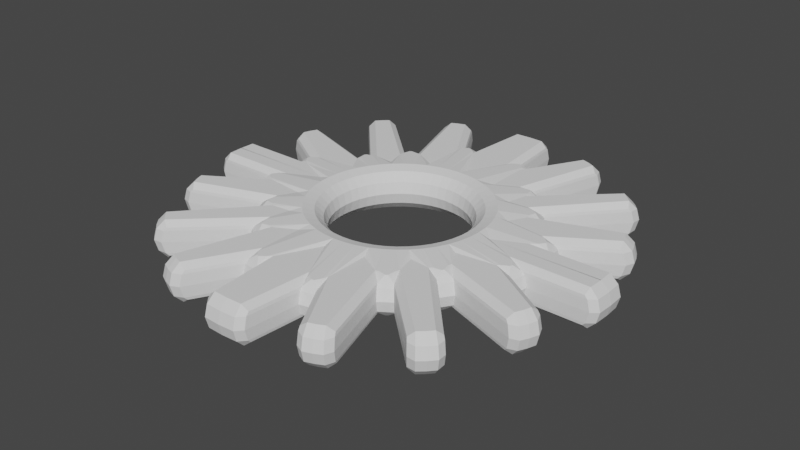 # Source: enemy_beacon.blend  (saved by Blender 2.90.8; exported with 4.5.12 LTS)
import bpy
from mathutils import Matrix  # noqa: F401  (used for matrix-valued properties, if any)

bpy.ops.wm.read_factory_settings(use_empty=True)
scene = bpy.context.scene
scene.name = 'Scene'

# ---- world
world_world = bpy.data.worlds.new('World'); scene.world = world_world
world_world.use_nodes = True; world_world.node_tree.nodes.clear()
_N = world_world.node_tree.nodes; _L = world_world.node_tree.links
n0 = _N.new('ShaderNodeOutputWorld'); n0.name = 'World Output'; n0.location = (300, 300)
n1 = _N.new('ShaderNodeBackground'); n1.name = 'Background'; n1.location = (10, 300)
n1.inputs[0].default_value = (0.05088, 0.05088, 0.05088, 1.0)
_L.new(n1.outputs[0], n0.inputs[0])
n0.is_active_output = True
world_world.color = (0.05088, 0.05088, 0.05088)
world_world.use_sun_shadow = False
world_world.sun_shadow_jitter_overblur = 0.0

# ---- meshes
me_torus = bpy.data.meshes.new('Torus')
me_torus.from_pydata([(9.437e-08, 1.25, 0.0), (9.184e-08, 1.217, 0.125), (8.494e-08, 1.125, 0.2165), (7.55e-08, 1.0, 0.25), (6.606e-08, 0.875, 0.2165), (5.915e-08, 0.7835, 0.125), (5.662e-08, 0.75, 3.062e-17), (5.915e-08, 0.7835, -0.125), (6.606e-08, 0.875, -0.2165), (7.55e-08, 1.0, -0.25), (8.494e-08, 1.125, -0.2165), (9.184e-08, 1.217, -0.125), (-0.3029, 1.801, 0.0), (-0.2986, 1.768, 0.125), (-0.1305, 0.9914, 0.25), (-0.1142, 0.8675, 0.2165), (-0.1023, 0.7768, 0.125), (-0.09789, 0.7436, 3.062e-17), (-0.1023, 0.7768, -0.125), (-0.1142, 0.8675, -0.2165), (-0.1305, 0.9914, -0.25), (-0.2986, 1.768, -0.125), (-0.4633, 1.769, 0.0), (-0.4546, 1.737, 0.125), (-0.2588, 0.9659, 0.25), (-0.2265, 0.8452, 0.2165), (-0.2028, 0.7568, 0.125), (-0.1941, 0.7244, 3.062e-17), (-0.2028, 0.7568, -0.125), (-0.2265, 0.8452, -0.2165), (-0.2588, 0.9659, -0.25), (-0.4546, 1.737, -0.125), (-0.4305, 1.039, 0.2165), (-0.3827, 0.9239, 0.25), (-0.3348, 0.8084, 0.2165), (-0.2998, 0.7239, 0.125), (-0.287, 0.6929, 3.062e-17), (-0.2998, 0.7239, -0.125), (-0.3348, 0.8084, -0.2165), (-0.3827, 0.9239, -0.25), (-0.4305, 1.039, -0.2165), (-0.8149, 1.317, 0.0), (-0.7982, 1.288, 0.125), (-0.5, 0.866, 0.25), (-0.4375, 0.7578, 0.2165), (-0.3917, 0.6785, 0.125), (-0.375, 0.6495, 3.062e-17), (-0.3917, 0.6785, -0.125), (-0.4375, 0.7578, -0.2165), (-0.5, 0.866, -0.25), (-0.7982, 1.288, -0.125), (-0.9509, 1.226, 0.0), (-0.9305, 1.2, 0.125), (-0.6088, 0.7934, 0.25), (-0.5327, 0.6942, 0.2165), (-0.477, 0.6216, 0.125), (-0.4566, 0.595, 3.062e-17), (-0.477, 0.6216, -0.125), (-0.5327, 0.6942, -0.2165), (-0.6088, 0.7934, -0.25), (-0.9305, 1.2, -0.125), (-0.7955, 0.7955, 0.2165), (-0.7071, 0.7071, 0.25), (-0.6187, 0.6187, 0.2165), (-0.554, 0.554, 0.125), (-0.5303, 0.5303, 3.062e-17), (-0.554, 0.554, -0.125), (-0.6187, 0.6187, -0.2165), (-0.7071, 0.7071, -0.25), (-0.7955, 0.7955, -0.2165), (-1.208, 0.9034, 0.0), (-1.181, 0.883, 0.125), (-0.7934, 0.6088, 0.25), (-0.6942, 0.5327, 0.2165), (-0.6216, 0.477, 0.125), (-0.595, 0.4566, 3.062e-17), (-0.6216, 0.477, -0.125), (-0.6942, 0.5327, -0.2165), (-0.7934, 0.6088, -0.25), (-1.181, 0.883, -0.125), (-1.299, 0.7674, 0.0), (-1.27, 0.7507, 0.125), (-0.866, 0.5, 0.25), (-0.7578, 0.4375, 0.2165), (-0.6785, 0.3917, 0.125), (-0.6495, 0.375, 3.062e-17), (-0.6785, 0.3917, -0.125), (-0.7578, 0.4375, -0.2165), (-0.866, 0.5, -0.25), (-1.27, 0.7507, -0.125), (-1.039, 0.4305, 0.2165), (-0.9239, 0.3827, 0.25), (-0.8084, 0.3348, 0.2165), (-0.7239, 0.2998, 0.125), (-0.6929, 0.287, 3.062e-17), (-0.7239, 0.2998, -0.125), (-0.8084, 0.3348, -0.2165), (-0.9239, 0.3827, -0.25), (-1.039, 0.4305, -0.2165), (-1.695, 0.4008, 0.0), (-1.662, 0.3921, 0.125), (-0.9659, 0.2588, 0.25), (-0.8452, 0.2265, 0.2165), (-0.7568, 0.2028, 0.125), (-0.7244, 0.1941, 3.062e-17), (-0.7568, 0.2028, -0.125), (-0.8452, 0.2265, -0.2165), (-0.9659, 0.2588, -0.25), (-1.662, 0.3921, -0.125), (-1.726, 0.2404, 0.0), (-1.693, 0.236, 0.125), (-0.9914, 0.1305, 0.25), (-0.8675, 0.1142, 0.2165), (-0.7768, 0.1023, 0.125), (-0.7436, 0.09789, 3.062e-17), (-0.7768, 0.1023, -0.125), (-0.8675, 0.1142, -0.2165), (-0.9914, 0.1305, -0.25), (-1.693, 0.236, -0.125), (-1.25, 1.093e-07, 0.0), (-1.217, 1.064e-07, 0.125), (-1.125, 9.835e-08, 0.2165), (-1.0, 8.742e-08, 0.25), (-0.875, 7.649e-08, 0.2165), (-0.7835, 6.85e-08, 0.125), (-0.75, 6.557e-08, 3.062e-17), (-0.7835, 6.85e-08, -0.125), (-0.875, 7.649e-08, -0.2165), (-1.0, 8.742e-08, -0.25), (-1.125, 9.835e-08, -0.2165), (-1.217, 1.064e-07, -0.125), (-4.251e-05, 2.498, 0.0), (-4.252e-05, 2.465, 0.125), (-4.253e-05, 2.373, 0.2165), (-4.253e-05, 2.373, -0.2165), (-4.252e-05, 2.465, -0.125), (-0.9532, 2.301, -1.107e-08), (-0.9404, 2.27, 0.125), (-0.9054, 2.186, 0.2165), (-0.9054, 2.186, -0.2165), (-0.9404, 2.27, -0.125), (-1.769, 1.769, 1.116e-08), (-1.745, 1.745, 0.125), (-1.68, 1.68, 0.2165), (-1.68, 1.68, -0.2165), (-1.745, 1.745, -0.125), (-2.232, 0.9246, 0.0), (-2.201, 0.9118, 0.125), (-2.117, 0.8767, 0.2165), (-2.117, 0.8767, -0.2165), (-2.201, 0.9118, -0.125), (-2.49, -0.003145, 1.106e-08), (-2.456, -0.003145, 0.125), (-2.365, -0.003145, 0.2165), (-2.365, -0.003145, -0.2165), (-2.456, -0.003145, -0.125), (-0.2353, 1.578, 0.2165), (-0.2942, 1.735, 0.1583), (-0.345, 1.666, 0.2165), (-0.2734, 1.619, 0.2193), (-0.2942, 1.735, -0.1583), (-0.2353, 1.578, -0.2165), (-0.2734, 1.619, -0.2193), (-0.345, 1.666, -0.2165), (-0.4459, 1.704, 0.1588), (-0.4309, 1.529, 0.2165), (-0.4164, 1.591, 0.2193), (-0.3726, 1.66, 0.2165), (-0.4309, 1.529, -0.2165), (-0.4459, 1.704, -0.1588), (-0.3726, 1.66, -0.2165), (-0.4164, 1.591, -0.2193), (-1.615, 1.738, 0.2165), (-0.6777, 1.17, 0.2165), (-0.7815, 1.259, 0.1584), (-0.8019, 1.176, 0.2165), (-0.7172, 1.161, 0.2212), (-0.7815, 1.259, -0.1584), (-0.6777, 1.17, -0.2165), (-0.7172, 1.161, -0.2212), (-0.8019, 1.176, -0.2165), (-0.9105, 1.174, 0.1578), (-0.8497, 1.022, 0.2165), (-0.8378, 1.081, 0.2212), (-0.8253, 1.16, 0.2165), (-0.8497, 1.022, -0.2165), (-0.9105, 1.174, -0.1578), (-0.8253, 1.16, -0.2165), (-0.8378, 1.081, -0.2212), (-2.078, 0.955, 0.2165), (-1.021, 0.8183, 0.2165), (-1.155, 0.8629, 0.1579), (-1.142, 0.7778, 0.2165), (-1.06, 0.7935, 0.2217), (-1.155, 0.8629, -0.1579), (-1.021, 0.8183, -0.2165), (-1.06, 0.7935, -0.2217), (-1.142, 0.7778, -0.2165), (-1.241, 0.7342, 0.158), (-1.147, 0.6266, 0.2165), (-1.14, 0.6733, 0.2217), (-1.157, 0.7544, 0.2165), (-1.147, 0.6266, -0.2165), (-1.241, 0.7342, -0.158), (-1.157, 0.7544, -0.2165), (-1.14, 0.6733, -0.2217), (-2.358, 0.1686, 0.2165), (-1.479, 0.3794, 0.2165), (-1.629, 0.3832, 0.1594), (-1.585, 0.31, 0.2165), (-1.515, 0.3579, 0.2197), (-1.629, 0.3832, -0.1594), (-1.479, 0.3794, -0.2165), (-1.515, 0.3579, -0.2197), (-1.585, 0.31, -0.2165), (-1.661, 0.2318, 0.1574), (-1.474, 0.1639, 0.2165), (-1.544, 0.2151, 0.2197), (-1.591, 0.2824, 0.2165), (-1.474, 0.1639, -0.2165), (-1.661, 0.2318, -0.1574), (-1.591, 0.2824, -0.2165), (-1.544, 0.2151, -0.2197), (-0.1687, 2.366, 0.2165), (-0.1687, 2.366, -0.2165), (-0.8235, 2.214, 0.2165), (-0.8235, 2.214, -0.2165), (-0.9833, 2.147, 0.2165), (-0.9833, 2.147, -0.2165), (-1.615, 1.738, -0.2165), (-1.738, 1.615, 0.2165), (-1.738, 1.615, -0.2165), (-2.078, 0.955, -0.2165), (-2.144, 0.7953, 0.2165), (-2.144, 0.7953, -0.2165), (-2.358, 0.1686, -0.2165), (-1.672, 1.809, 0.125), (-1.573, 1.801, 0.125), (-1.594, 1.828, 1.032e-08), (-1.692, 1.836, 1.116e-08), (-2.158, 0.9989, 0.125), (-2.063, 1.031, 0.125), (-2.092, 1.047, 0.0), (-2.187, 1.016, 0.0), (-2.448, 0.1782, 0.125), (-2.374, 0.2397, 0.125), (-2.407, 0.244, 1.001e-08), (-2.482, 0.1825, 1.106e-08), (-0.1831, 2.49, 0.0), (-0.251, 2.416, 0.0), (-0.2466, 2.383, 0.125), (-0.1787, 2.457, 0.125), (-0.1787, 2.457, -0.125), (-0.2466, 2.383, -0.125), (-0.763, 2.292, -9.9e-09), (-0.857, 2.334, -1.107e-08), (-0.8483, 2.302, 0.125), (-0.7542, 2.259, 0.125), (-0.7542, 2.259, -0.125), (-0.8483, 2.302, -0.125), (-1.044, 2.256, -1.107e-08), (-1.079, 2.161, -1.024e-08), (-1.062, 2.132, 0.125), (-1.028, 2.227, 0.125), (-1.028, 2.227, -0.125), (-1.062, 2.132, -0.125), (-1.573, 1.801, -0.125), (-1.672, 1.809, -0.125), (-1.836, 1.692, 1.116e-08), (-1.829, 1.593, 1.036e-08), (-1.802, 1.572, 0.125), (-1.809, 1.672, 0.125), (-1.809, 1.672, -0.125), (-1.802, 1.572, -0.125), (-2.063, 1.031, -0.125), (-2.158, 0.9989, -0.125), (-2.265, 0.8284, 0.0), (-2.225, 0.7321, 0.0), (-2.192, 0.7233, 0.125), (-2.232, 0.8197, 0.125), (-2.232, 0.8197, -0.125), (-2.192, 0.7233, -0.125), (-2.374, 0.2397, -0.125), (-2.448, 0.1782, -0.125), (-1.553, 1.775, 0.1578), (-1.615, 1.738, 0.2165), (-2.034, 1.014, 0.158), (-2.078, 0.955, 0.2165), (-2.341, 0.2354, 0.1574), (-2.358, 0.1686, 0.2165), (-0.1687, 2.366, 0.2165), (-0.2423, 2.349, 0.1583), (-0.2423, 2.349, -0.1583), (-0.1687, 2.366, -0.2165), (-0.7452, 2.226, 0.1588), (-0.8235, 2.214, 0.2165), (-0.8235, 2.214, -0.2165), (-0.7452, 2.226, -0.1588), (-0.9833, 2.147, 0.2165), (-1.045, 2.102, 0.1584), (-1.045, 2.102, -0.1584), (-0.9833, 2.147, -0.2165), (-1.615, 1.738, -0.2165), (-1.553, 1.775, -0.1578), (-1.738, 1.615, 0.2165), (-1.775, 1.552, 0.1579), (-1.775, 1.552, -0.1579), (-1.738, 1.615, -0.2165), (-2.078, 0.955, -0.2165), (-2.034, 1.014, -0.158), (-2.144, 0.7953, 0.2165), (-2.158, 0.7142, 0.1594), (-2.158, 0.7142, -0.1594), (-2.144, 0.7953, -0.2165), (-2.358, 0.1686, -0.2165), (-2.341, 0.2354, -0.1574)], [], [(160, 163, 170, 169, 31, 21), (2, 156, 159, 14, 3), (132, 251, 290, 223, 133), (3, 14, 15, 4), (4, 15, 16, 5), (5, 16, 17, 6), (6, 17, 18, 7), (7, 18, 19, 8), (8, 19, 20, 9), (23, 22, 254, 257), (20, 30, 171, 170, 163, 162), (159, 158, 167, 166, 24, 14), (12, 22, 23, 13), (156, 2, 133, 223), (10, 161, 224, 134), (14, 24, 25, 15), (15, 25, 26, 16), (16, 26, 27, 17), (17, 27, 28, 18), (18, 28, 29, 19), (19, 29, 30, 20), (9, 20, 162, 161, 10), (256, 137, 138, 225, 295), (21, 31, 22, 12), (177, 180, 187, 186, 60, 50), (30, 39, 40, 168, 171), (32, 165, 225, 138), (24, 33, 34, 25), (25, 34, 35, 26), (26, 35, 36, 27), (27, 36, 37, 28), (28, 37, 38, 29), (29, 38, 39, 30), (168, 40, 139, 226), (51, 60, 266, 238), (42, 52, 181, 184, 175, 174), (49, 59, 188, 187, 180, 179), (296, 226, 139, 140, 259), (176, 175, 184, 183, 53, 43), (33, 43, 44, 34), (34, 44, 45, 35), (35, 45, 46, 36), (36, 46, 47, 37), (37, 47, 48, 38), (38, 48, 49, 39), (139, 228, 301, 264, 140), (166, 165, 32, 33, 24), (42, 174, 299, 262), (41, 51, 52, 42), (40, 178, 228, 139), (137, 263, 298, 227, 138), (43, 53, 54, 44), (44, 54, 55, 45), (45, 55, 56, 46), (46, 56, 57, 47), (47, 57, 58, 48), (48, 58, 59, 49), (39, 49, 179, 178, 40), (183, 182, 61, 62, 53), (50, 60, 51, 41), (173, 32, 138, 227), (185, 69, 144, 229), (59, 68, 69, 185, 188), (53, 62, 63, 54), (54, 63, 64, 55), (55, 64, 65, 56), (56, 65, 66, 57), (57, 66, 67, 58), (58, 67, 68, 59), (302, 229, 144, 145, 267), (71, 81, 198, 201, 192, 191), (78, 88, 205, 204, 197, 196), (80, 89, 274, 242), (181, 52, 237, 284), (193, 192, 201, 200, 82, 72), (62, 72, 73, 63), (63, 73, 74, 64), (64, 74, 75, 65), (65, 75, 76, 66), (66, 76, 77, 67), (67, 77, 78, 68), (200, 199, 90, 91, 82), (142, 271, 304, 230, 143), (267, 145, 141, 239), (70, 80, 81, 71), (144, 231, 307, 272, 145), (194, 79, 273, 306), (72, 82, 83, 73), (73, 83, 84, 74), (74, 84, 85, 75), (75, 85, 86, 76), (76, 86, 87, 77), (77, 87, 88, 78), (68, 78, 196, 195, 69), (69, 195, 231, 144), (79, 89, 80, 70), (190, 61, 143, 230), (202, 98, 149, 232), (88, 97, 98, 202, 205), (82, 91, 92, 83), (83, 92, 93, 84), (84, 93, 94, 85), (85, 94, 95, 86), (86, 95, 96, 87), (87, 96, 97, 88), (308, 232, 149, 150, 275), (100, 110, 215, 218, 209, 208), (107, 117, 222, 221, 214, 213), (109, 118, 282, 246), (198, 81, 241, 286), (210, 209, 218, 217, 111, 101), (91, 101, 102, 92), (92, 102, 103, 93), (93, 103, 104, 94), (94, 104, 105, 95), (95, 105, 106, 96), (96, 106, 107, 97), (217, 216, 121, 122, 111), (147, 279, 310, 233, 148), (275, 150, 146, 243), (99, 109, 110, 100), (149, 234, 313, 280, 150), (211, 108, 281, 312), (101, 111, 112, 102), (102, 112, 113, 103), (103, 113, 114, 104), (104, 114, 115, 105), (105, 115, 116, 106), (106, 116, 117, 107), (97, 107, 213, 212, 98), (98, 212, 234, 149), (108, 118, 109, 99), (130, 119, 151, 155), (283, 155, 151, 247), (117, 128, 129, 219, 222), (111, 122, 123, 112), (112, 123, 124, 113), (113, 124, 125, 114), (114, 125, 126, 115), (115, 126, 127, 116), (116, 127, 128, 117), (219, 129, 154, 235), (119, 120, 152, 151), (247, 151, 152, 244), (21, 12, 249, 253), (160, 21, 253, 292), (31, 169, 297, 258), (131, 248, 251, 132), (13, 157, 291, 250), (11, 10, 134, 135), (1, 0, 131, 132), (0, 11, 135, 131), (12, 13, 250, 249), (2, 1, 132, 133), (22, 31, 258, 254), (41, 42, 262, 261), (177, 50, 265, 300), (255, 136, 137, 256), (50, 41, 261, 265), (60, 186, 303, 266), (70, 71, 270, 269), (136, 260, 263, 137), (32, 173, 176, 43, 33), (259, 140, 136, 255), (140, 264, 260, 136), (164, 23, 257, 294), (236, 142, 143, 172, 285), (61, 182, 172, 143), (71, 191, 305, 270), (81, 80, 242, 241), (79, 70, 269, 273), (89, 203, 309, 274), (99, 100, 278, 277), (141, 268, 271, 142), (194, 197, 204, 203, 89, 79), (61, 190, 193, 72, 62), (239, 141, 142, 236), (145, 272, 268, 141), (240, 147, 148, 189, 287), (90, 199, 189, 148), (100, 208, 311, 278), (110, 109, 246, 245), (108, 99, 277, 281), (314, 235, 154, 155, 283), (118, 220, 315, 282), (146, 276, 279, 147), (211, 214, 221, 220, 118, 108), (243, 146, 147, 240), (90, 207, 210, 101, 91), (150, 280, 276, 146), (244, 152, 153, 206, 289), (121, 216, 206, 153), (135, 252, 248, 131), (215, 110, 245, 288), (120, 121, 153, 152), (172, 182, 181, 284, 285), (134, 224, 293, 252, 135), (207, 90, 148, 233), (129, 130, 155, 154), (156, 157, 158, 159), (160, 161, 162, 163), (164, 165, 166, 167), (168, 169, 170, 171), (173, 174, 175, 176), (177, 178, 179, 180), (181, 182, 183, 184), (185, 186, 187, 188), (190, 191, 192, 193), (194, 195, 196, 197), (198, 199, 200, 201), (202, 203, 204, 205), (207, 208, 209, 210), (211, 212, 213, 214), (215, 216, 217, 218), (219, 220, 221, 222), (225, 165, 164, 294, 295), (160, 292, 293, 224, 161), (177, 300, 301, 228, 178), (302, 303, 186, 185, 229), (173, 227, 298, 299, 174), (296, 297, 169, 168, 226), (194, 306, 307, 231, 195), (308, 309, 203, 202, 232), (190, 230, 304, 305, 191), (189, 199, 198, 286, 287), (211, 312, 313, 234, 212), (314, 315, 220, 219, 235), (207, 233, 310, 311, 208), (206, 216, 215, 288, 289), (156, 223, 290, 291, 157), (13, 23, 164, 167, 158, 157), (249, 250, 251, 248), (248, 252, 253, 249), (255, 256, 257, 254), (254, 258, 259, 255), (261, 262, 263, 260), (260, 264, 265, 261), (239, 236, 237, 238), (238, 266, 267, 239), (269, 270, 271, 268), (268, 272, 273, 269), (243, 240, 241, 242), (242, 274, 275, 243), (277, 278, 279, 276), (276, 280, 281, 277), (247, 244, 245, 246), (246, 282, 283, 247), (290, 251, 250, 291), (252, 293, 292, 253), (256, 295, 294, 257), (296, 259, 258, 297), (236, 285, 284, 237), (298, 263, 262, 299), (264, 301, 300, 265), (302, 267, 266, 303), (240, 287, 286, 241), (304, 271, 270, 305), (272, 307, 306, 273), (308, 275, 274, 309), (244, 289, 288, 245), (310, 279, 278, 311), (280, 313, 312, 281), (314, 283, 282, 315), (52, 51, 238, 237)])
_uv = me_torus.uv_layers.new(name='UVMap')
_uv.uv.foreach_set('vector', [0.7708, 0.3863, 0.7793, 0.3333, 0.7832, 0.3333, 0.7917, 0.3858, 0.7917, 0.4167, 0.7708, 0.4167, 0.75, 0.6667, 0.7671, 0.6667, 0.7708, 0.6737, 0.7708, 0.75, 0.75, 0.75, 0.75, 0.5833, 0.7655, 0.5833, 0.7654, 0.6667, 0.7654, 0.6667, 0.75, 0.6667, 0.75, 0.75, 0.7708, 0.75, 0.7708, 0.8333, 0.75, 0.8333, 0.75, 0.8333, 0.7708, 0.8333, 0.7708, 0.9167, 0.75, 0.9167, 0.75, 0.9167, 0.7708, 0.9167, 0.7708, 1.0, 0.75, 1.0, 0.75, 2.22e-16, 0.7708, 2.22e-16, 0.7708, 0.08333, 0.75, 0.08333, 0.75, 0.08333, 0.7708, 0.08333, 0.7708, 0.1667, 0.75, 0.1667, 0.75, 0.1667, 0.7708, 0.1667, 0.7708, 0.25, 0.75, 0.25, 0.7917, 0.5833, 0.7917, 0.5, 0.7917, 0.5, 0.7917, 0.5833, 0.7708, 0.25, 0.7917, 0.25, 0.7917, 0.3263, 0.7832, 0.3333, 0.7793, 0.3333, 0.7708, 0.3263, 0.7708, 0.6737, 0.7793, 0.6667, 0.7832, 0.6667, 0.7917, 0.6737, 0.7917, 0.75, 0.7708, 0.75, 0.7708, 0.5, 0.7917, 0.5, 0.7917, 0.5833, 0.7708, 0.5833, 0.7671, 0.6667, 0.75, 0.6667, 0.75, 0.6667, 0.7654, 0.6667, 0.75, 0.3333, 0.7671, 0.3333, 0.7654, 0.3333, 0.75, 0.3333, 0.7708, 0.75, 0.7917, 0.75, 0.7917, 0.8333, 0.7708, 0.8333, 0.7708, 0.8333, 0.7917, 0.8333, 0.7917, 0.9167, 0.7708, 0.9167, 0.7708, 0.9167, 0.7917, 0.9167, 0.7917, 1.0, 0.7708, 1.0, 0.7708, 2.22e-16, 0.7917, 2.22e-16, 0.7917, 0.08333, 0.7708, 0.08333, 0.7708, 0.08333, 0.7917, 0.08333, 0.7917, 0.1667, 0.7708, 0.1667, 0.7708, 0.1667, 0.7917, 0.1667, 0.7917, 0.25, 0.7708, 0.25, 0.75, 0.25, 0.7708, 0.25, 0.7708, 0.3263, 0.7671, 0.3333, 0.75, 0.3333, 0.7998, 0.5833, 0.8125, 0.5833, 0.8125, 0.6667, 0.8003, 0.6667, 0.8003, 0.6667, 0.7708, 0.4167, 0.7917, 0.4167, 0.7917, 0.5, 0.7708, 0.5, 0.8333, 0.3863, 0.8418, 0.3333, 0.8457, 0.3333, 0.8542, 0.3868, 0.8542, 0.4167, 0.8333, 0.4167, 0.7917, 0.25, 0.8125, 0.25, 0.8125, 0.3333, 0.7958, 0.3333, 0.7917, 0.3263, 0.8125, 0.6667, 0.7958, 0.6667, 0.8003, 0.6667, 0.8125, 0.6667, 0.7917, 0.75, 0.8125, 0.75, 0.8125, 0.8333, 0.7917, 0.8333, 0.7917, 0.8333, 0.8125, 0.8333, 0.8125, 0.9167, 0.7917, 0.9167, 0.7917, 0.9167, 0.8125, 0.9167, 0.8125, 1.0, 0.7917, 1.0, 0.7917, 2.22e-16, 0.8125, 2.22e-16, 0.8125, 0.08333, 0.7917, 0.08333, 0.7917, 0.08333, 0.8125, 0.08333, 0.8125, 0.1667, 0.7917, 0.1667, 0.7917, 0.1667, 0.8125, 0.1667, 0.8125, 0.25, 0.7917, 0.25, 0.7958, 0.3333, 0.8125, 0.3333, 0.8125, 0.3333, 0.8003, 0.3333, 0.8542, 0.5, 0.8542, 0.4167, 0.8542, 0.4167, 0.8542, 0.5, 0.8333, 0.5833, 0.8542, 0.5833, 0.8542, 0.6132, 0.8457, 0.6667, 0.8418, 0.6667, 0.8333, 0.6137, 0.8333, 0.25, 0.8542, 0.25, 0.8542, 0.3218, 0.8457, 0.3333, 0.8418, 0.3333, 0.8333, 0.3217, 0.8003, 0.3333, 0.8003, 0.3333, 0.8125, 0.3333, 0.8125, 0.4167, 0.7998, 0.4167, 0.8333, 0.6783, 0.8418, 0.6667, 0.8457, 0.6667, 0.8542, 0.6782, 0.8542, 0.75, 0.8333, 0.75, 0.8125, 0.75, 0.8333, 0.75, 0.8333, 0.8333, 0.8125, 0.8333, 0.8125, 0.8333, 0.8333, 0.8333, 0.8333, 0.9167, 0.8125, 0.9167, 0.8125, 0.9167, 0.8333, 0.9167, 0.8333, 1.0, 0.8125, 1.0, 0.8125, 2.22e-16, 0.8333, 2.22e-16, 0.8333, 0.08333, 0.8125, 0.08333, 0.8125, 0.08333, 0.8333, 0.08333, 0.8333, 0.1667, 0.8125, 0.1667, 0.8125, 0.1667, 0.8333, 0.1667, 0.8333, 0.25, 0.8125, 0.25, 0.8125, 0.3333, 0.8248, 0.3333, 0.8248, 0.3333, 0.8252, 0.4167, 0.8125, 0.4167, 0.7917, 0.6737, 0.7958, 0.6667, 0.8125, 0.6667, 0.8125, 0.75, 0.7917, 0.75, 0.8333, 0.5833, 0.8333, 0.6137, 0.8333, 0.6137, 0.8333, 0.5833, 0.8333, 0.5, 0.8542, 0.5, 0.8542, 0.5833, 0.8333, 0.5833, 0.8125, 0.3333, 0.8285, 0.3333, 0.8248, 0.3333, 0.8125, 0.3333, 0.8125, 0.5833, 0.8252, 0.5833, 0.8248, 0.6667, 0.8248, 0.6667, 0.8125, 0.6667, 0.8333, 0.75, 0.8542, 0.75, 0.8542, 0.8333, 0.8333, 0.8333, 0.8333, 0.8333, 0.8542, 0.8333, 0.8542, 0.9167, 0.8333, 0.9167, 0.8333, 0.9167, 0.8542, 0.9167, 0.8542, 1.0, 0.8333, 1.0, 0.8333, 2.22e-16, 0.8542, 2.22e-16, 0.8542, 0.08333, 0.8333, 0.08333, 0.8333, 0.08333, 0.8542, 0.08333, 0.8542, 0.1667, 0.8333, 0.1667, 0.8333, 0.1667, 0.8542, 0.1667, 0.8542, 0.25, 0.8333, 0.25, 0.8125, 0.25, 0.8333, 0.25, 0.8333, 0.3217, 0.8285, 0.3333, 0.8125, 0.3333, 0.8542, 0.6782, 0.8608, 0.6667, 0.875, 0.6667, 0.875, 0.75, 0.8542, 0.75, 0.8333, 0.4167, 0.8542, 0.4167, 0.8542, 0.5, 0.8333, 0.5, 0.8285, 0.6667, 0.8125, 0.6667, 0.8125, 0.6667, 0.8248, 0.6667, 0.8608, 0.3333, 0.875, 0.3333, 0.875, 0.3333, 0.8626, 0.3333, 0.8542, 0.25, 0.875, 0.25, 0.875, 0.3333, 0.8608, 0.3333, 0.8542, 0.3218, 0.8542, 0.75, 0.875, 0.75, 0.875, 0.8333, 0.8542, 0.8333, 0.8542, 0.8333, 0.875, 0.8333, 0.875, 0.9167, 0.8542, 0.9167, 0.8542, 0.9167, 0.875, 0.9167, 0.875, 1.0, 0.8542, 1.0, 0.8542, 2.22e-16, 0.875, 2.22e-16, 0.875, 0.08333, 0.8542, 0.08333, 0.8542, 0.08333, 0.875, 0.08333, 0.875, 0.1667, 0.8542, 0.1667, 0.8542, 0.1667, 0.875, 0.1667, 0.875, 0.25, 0.8542, 0.25, 0.8626, 0.3333, 0.8626, 0.3333, 0.875, 0.3333, 0.875, 0.4167, 0.8623, 0.4167, 0.8958, 0.5833, 0.9167, 0.5833, 0.9167, 0.6133, 0.9082, 0.6667, 0.9043, 0.6667, 0.8958, 0.6133, 0.8958, 0.25, 0.9167, 0.25, 0.9167, 0.3205, 0.9082, 0.3333, 0.9043, 0.3333, 0.8958, 0.3205, 0.9167, 0.5, 0.9167, 0.4167, 0.9167, 0.4167, 0.9167, 0.5, 0.8542, 0.6132, 0.8542, 0.5833, 0.8542, 0.5833, 0.8542, 0.6132, 0.8958, 0.6795, 0.9043, 0.6667, 0.9082, 0.6667, 0.9167, 0.6795, 0.9167, 0.75, 0.8958, 0.75, 0.875, 0.75, 0.8958, 0.75, 0.8958, 0.8333, 0.875, 0.8333, 0.875, 0.8333, 0.8958, 0.8333, 0.8958, 0.9167, 0.875, 0.9167, 0.875, 0.9167, 0.8958, 0.9167, 0.8958, 1.0, 0.875, 1.0, 0.875, 2.22e-16, 0.8958, 2.22e-16, 0.8958, 0.08333, 0.875, 0.08333, 0.875, 0.08333, 0.8958, 0.08333, 0.8958, 0.1667, 0.875, 0.1667, 0.875, 0.1667, 0.8958, 0.1667, 0.8958, 0.25, 0.875, 0.25, 0.9167, 0.6795, 0.9226, 0.6667, 0.9375, 0.6667, 0.9375, 0.75, 0.9167, 0.75, 0.875, 0.5833, 0.8877, 0.5833, 0.8873, 0.6667, 0.8873, 0.6667, 0.875, 0.6667, 0.8623, 0.4167, 0.875, 0.4167, 0.875, 0.5, 0.8621, 0.5, 0.8958, 0.5, 0.9167, 0.5, 0.9167, 0.5833, 0.8958, 0.5833, 0.875, 0.3333, 0.8873, 0.3333, 0.8873, 0.3333, 0.8877, 0.4167, 0.875, 0.4167, 0.8958, 0.3867, 0.8958, 0.4167, 0.8958, 0.4167, 0.8958, 0.3867, 0.8958, 0.75, 0.9167, 0.75, 0.9167, 0.8333, 0.8958, 0.8333, 0.8958, 0.8333, 0.9167, 0.8333, 0.9167, 0.9167, 0.8958, 0.9167, 0.8958, 0.9167, 0.9167, 0.9167, 0.9167, 1.0, 0.8958, 1.0, 0.8958, 2.22e-16, 0.9167, 2.22e-16, 0.9167, 0.08333, 0.8958, 0.08333, 0.8958, 0.08333, 0.9167, 0.08333, 0.9167, 0.1667, 0.8958, 0.1667, 0.8958, 0.1667, 0.9167, 0.1667, 0.9167, 0.25, 0.8958, 0.25, 0.875, 0.25, 0.8958, 0.25, 0.8958, 0.3205, 0.89, 0.3333, 0.875, 0.3333, 0.875, 0.3333, 0.89, 0.3333, 0.8873, 0.3333, 0.875, 0.3333, 0.8958, 0.4167, 0.9167, 0.4167, 0.9167, 0.5, 0.8958, 0.5, 0.89, 0.6667, 0.875, 0.6667, 0.875, 0.6667, 0.8873, 0.6667, 0.9226, 0.3333, 0.9375, 0.3333, 0.9375, 0.3333, 0.9252, 0.3333, 0.9167, 0.25, 0.9375, 0.25, 0.9375, 0.3333, 0.9226, 0.3333, 0.9167, 0.3205, 0.9167, 0.75, 0.9375, 0.75, 0.9375, 0.8333, 0.9167, 0.8333, 0.9167, 0.8333, 0.9375, 0.8333, 0.9375, 0.9167, 0.9167, 0.9167, 0.9167, 0.9167, 0.9375, 0.9167, 0.9375, 1.0, 0.9167, 1.0, 0.9167, 2.22e-16, 0.9375, 2.22e-16, 0.9375, 0.08333, 0.9167, 0.08333, 0.9167, 0.08333, 0.9375, 0.08333, 0.9375, 0.1667, 0.9167, 0.1667, 0.9167, 0.1667, 0.9375, 0.1667, 0.9375, 0.25, 0.9167, 0.25, 0.9252, 0.3333, 0.9252, 0.3333, 0.9375, 0.3333, 0.9375, 0.4167, 0.9248, 0.4167, 0.9583, 0.5833, 0.9792, 0.5833, 0.9792, 0.6129, 0.9707, 0.6667, 0.9668, 0.6667, 0.9583, 0.6146, 0.9583, 0.25, 0.9792, 0.25, 0.9792, 0.3253, 0.9707, 0.3333, 0.9668, 0.3333, 0.9583, 0.3253, 0.9792, 0.5, 0.9792, 0.4167, 0.9792, 0.4167, 0.9792, 0.5, 0.9167, 0.6133, 0.9167, 0.5833, 0.9167, 0.5833, 0.9167, 0.6133, 0.9583, 0.6747, 0.9668, 0.6667, 0.9707, 0.6667, 0.9792, 0.6747, 0.9792, 0.75, 0.9583, 0.75, 0.9375, 0.75, 0.9583, 0.75, 0.9583, 0.8333, 0.9375, 0.8333, 0.9375, 0.8333, 0.9583, 0.8333, 0.9583, 0.9167, 0.9375, 0.9167, 0.9375, 0.9167, 0.9583, 0.9167, 0.9583, 1.0, 0.9375, 1.0, 0.9375, 2.22e-16, 0.9583, 2.22e-16, 0.9583, 0.08333, 0.9375, 0.08333, 0.9375, 0.08333, 0.9583, 0.08333, 0.9583, 0.1667, 0.9375, 0.1667, 0.9375, 0.1667, 0.9583, 0.1667, 0.9583, 0.25, 0.9375, 0.25, 0.9792, 0.6747, 0.9848, 0.6667, 1.0, 0.6667, 1.0, 0.75, 0.9792, 0.75, 0.9375, 0.5833, 0.9502, 0.5833, 0.9497, 0.6667, 0.9497, 0.6667, 0.9375, 0.6667, 0.9248, 0.4167, 0.9375, 0.4167, 0.9375, 0.5, 0.9246, 0.5, 0.9583, 0.5, 0.9792, 0.5, 0.9792, 0.5833, 0.9583, 0.5833, 0.9375, 0.3333, 0.9497, 0.3333, 0.9497, 0.3333, 0.9502, 0.4167, 0.9375, 0.4167, 0.9583, 0.3854, 0.9583, 0.4167, 0.9583, 0.4167, 0.9583, 0.3854, 0.9583, 0.75, 0.9792, 0.75, 0.9792, 0.8333, 0.9583, 0.8333, 0.9583, 0.8333, 0.9792, 0.8333, 0.9792, 0.9167, 0.9583, 0.9167, 0.9583, 0.9167, 0.9792, 0.9167, 0.9792, 1.0, 0.9583, 1.0, 0.9583, 2.22e-16, 0.9792, 2.22e-16, 0.9792, 0.08333, 0.9583, 0.08333, 0.9583, 0.08333, 0.9792, 0.08333, 0.9792, 0.1667, 0.9583, 0.1667, 0.9583, 0.1667, 0.9792, 0.1667, 0.9792, 0.25, 0.9583, 0.25, 0.9375, 0.25, 0.9583, 0.25, 0.9583, 0.3253, 0.9546, 0.3333, 0.9375, 0.3333, 0.9375, 0.3333, 0.9546, 0.3333, 0.9497, 0.3333, 0.9375, 0.3333, 0.9583, 0.4167, 0.9792, 0.4167, 0.9792, 0.5, 0.9583, 0.5, 0.0, 0.0, 0.0, 0.0, 0.0, 0.0, 0.0, 0.0, 0.9845, 0.4167, 1.0, 0.4167, 1.0, 0.5, 0.9844, 0.5, 0.9792, 0.25, 1.0, 0.25, 1.0, 0.3333, 0.9848, 0.3333, 0.9792, 0.3253, 0.9792, 0.75, 1.0, 0.75, 1.0, 0.8333, 0.9792, 0.8333, 0.9792, 0.8333, 1.0, 0.8333, 1.0, 0.9167, 0.9792, 0.9167, 0.9792, 0.9167, 1.0, 0.9167, 1.0, 1.0, 0.9792, 1.0, 0.9792, 2.22e-16, 1.0, 2.22e-16, 1.0, 0.08333, 0.9792, 0.08333, 0.9792, 0.08333, 1.0, 0.08333, 1.0, 0.1667, 0.9792, 0.1667, 0.9792, 0.1667, 1.0, 0.1667, 1.0, 0.25, 0.9792, 0.25, 0.9848, 0.3333, 1.0, 0.3333, 1.0, 0.3333, 0.9845, 0.3333, 0.0, 0.0, 0.0, 0.0, 0.0, 0.0, 0.0, 0.0, 0.9844, 0.5, 1.0, 0.5, 1.0, 0.5833, 0.9845, 0.5833, 0.7708, 0.4167, 0.7708, 0.5, 0.7708, 0.5, 0.7708, 0.4167, 0.7708, 0.3863, 0.7708, 0.4167, 0.7708, 0.4167, 0.7708, 0.3863, 0.7917, 0.4167, 0.7917, 0.3858, 0.7917, 0.3858, 0.7917, 0.4167, 0.75, 0.5, 0.7656, 0.5, 0.7655, 0.5833, 0.75, 0.5833, 0.7708, 0.5833, 0.7708, 0.6137, 0.7708, 0.6137, 0.7708, 0.5833, 0.0, 0.0, 0.0, 0.0, 0.0, 0.0, 0.0, 0.0, 0.0, 0.0, 0.0, 0.0, 0.0, 0.0, 0.0, 0.0, 0.0, 0.0, 0.0, 0.0, 0.0, 0.0, 0.0, 0.0, 0.7708, 0.5, 0.7708, 0.5833, 0.7708, 0.5833, 0.7708, 0.5, 0.0, 0.0, 0.0, 0.0, 0.0, 0.0, 0.0, 0.0, 0.7917, 0.5, 0.7917, 0.4167, 0.7917, 0.4167, 0.7917, 0.5, 0.8333, 0.5, 0.8333, 0.5833, 0.8333, 0.5833, 0.8333, 0.5, 0.8333, 0.3863, 0.8333, 0.4167, 0.8333, 0.4167, 0.8333, 0.3863, 0.7996, 0.5, 0.8125, 0.5, 0.8125, 0.5833, 0.7998, 0.5833, 0.8333, 0.4167, 0.8333, 0.5, 0.8333, 0.5, 0.8333, 0.4167, 0.8542, 0.4167, 0.8542, 0.3868, 0.8542, 0.3868, 0.8542, 0.4167, 0.8958, 0.5, 0.8958, 0.5833, 0.8958, 0.5833, 0.8958, 0.5, 0.8125, 0.5, 0.8254, 0.5, 0.8252, 0.5833, 0.8125, 0.5833, 0.8125, 0.6667, 0.8285, 0.6667, 0.8333, 0.6783, 0.8333, 0.75, 0.8125, 0.75, 0.7998, 0.4167, 0.8125, 0.4167, 0.8125, 0.5, 0.7996, 0.5, 0.8125, 0.4167, 0.8252, 0.4167, 0.8254, 0.5, 0.8125, 0.5, 0.7917, 0.6142, 0.7917, 0.5833, 0.7917, 0.5833, 0.7917, 0.6142, 0.8623, 0.5833, 0.875, 0.5833, 0.875, 0.6667, 0.8626, 0.6667, 0.8626, 0.6667, 0.875, 0.6667, 0.8608, 0.6667, 0.8626, 0.6667, 0.875, 0.6667, 0.8958, 0.5833, 0.8958, 0.6133, 0.8958, 0.6133, 0.8958, 0.5833, 0.9167, 0.5833, 0.9167, 0.5, 0.9167, 0.5, 0.9167, 0.5833, 0.8958, 0.4167, 0.8958, 0.5, 0.8958, 0.5, 0.8958, 0.4167, 0.9167, 0.4167, 0.9167, 0.3867, 0.9167, 0.3867, 0.9167, 0.4167, 0.9583, 0.5, 0.9583, 0.5833, 0.9583, 0.5833, 0.9583, 0.5, 0.875, 0.5, 0.8879, 0.5, 0.8877, 0.5833, 0.875, 0.5833, 0.8958, 0.3867, 0.9043, 0.3333, 0.9082, 0.3333, 0.9167, 0.3867, 0.9167, 0.4167, 0.8958, 0.4167, 0.875, 0.6667, 0.89, 0.6667, 0.8958, 0.6795, 0.8958, 0.75, 0.875, 0.75, 0.8621, 0.5, 0.875, 0.5, 0.875, 0.5833, 0.8623, 0.5833, 0.875, 0.4167, 0.8877, 0.4167, 0.8879, 0.5, 0.875, 0.5, 0.9248, 0.5833, 0.9375, 0.5833, 0.9375, 0.6667, 0.9252, 0.6667, 0.9252, 0.6667, 0.9375, 0.6667, 0.9226, 0.6667, 0.9252, 0.6667, 0.9375, 0.6667, 0.9583, 0.5833, 0.9583, 0.6146, 0.9583, 0.6146, 0.9583, 0.5833, 0.9792, 0.5833, 0.9792, 0.5, 0.9792, 0.5, 0.9792, 0.5833, 0.9583, 0.4167, 0.9583, 0.5, 0.9583, 0.5, 0.9583, 0.4167, 0.9845, 0.3333, 0.9845, 0.3333, 1.0, 0.3333, 1.0, 0.4167, 0.9845, 0.4167, 0.9792, 0.4167, 0.9792, 0.3871, 0.9792, 0.3871, 0.9792, 0.4167, 0.9375, 0.5, 0.9504, 0.5, 0.9502, 0.5833, 0.9375, 0.5833, 0.9583, 0.3854, 0.9668, 0.3333, 0.9707, 0.3333, 0.9792, 0.3871, 0.9792, 0.4167, 0.9583, 0.4167, 0.9246, 0.5, 0.9375, 0.5, 0.9375, 0.5833, 0.9248, 0.5833, 0.9375, 0.6667, 0.9546, 0.6667, 0.9583, 0.6747, 0.9583, 0.75, 0.9375, 0.75, 0.9375, 0.4167, 0.9502, 0.4167, 0.9504, 0.5, 0.9375, 0.5, 0.9845, 0.5833, 1.0, 0.5833, 1.0, 0.6667, 0.9845, 0.6667, 0.9845, 0.6667, 1.0, 0.6667, 0.9848, 0.6667, 0.9845, 0.6667, 1.0, 0.6667, 0.75, 0.4167, 0.7655, 0.4167, 0.7656, 0.5, 0.75, 0.5, 0.9792, 0.6129, 0.9792, 0.5833, 0.9792, 0.5833, 0.9792, 0.6129, 0.0, 0.0, 0.0, 0.0, 0.0, 0.0, 0.0, 0.0, 0.8626, 0.6667, 0.8608, 0.6667, 0.8542, 0.6132, 0.8542, 0.6132, 0.8626, 0.6667, 0.75, 0.3333, 0.7654, 0.3333, 0.7654, 0.3333, 0.7655, 0.4167, 0.75, 0.4167, 0.9546, 0.6667, 0.9375, 0.6667, 0.9375, 0.6667, 0.9497, 0.6667, 0.0, 0.0, 0.0, 0.0, 0.0, 0.0, 0.0, 0.0, 0.7671, 0.6667, 0.7718, 0.6667, 0.7793, 0.6667, 0.7708, 0.6737, 0.7708, 0.3863, 0.7708, 0.3223, 0.7708, 0.3263, 0.7793, 0.3333, 0.7917, 0.6142, 0.7917, 0.6797, 0.7917, 0.6737, 0.7832, 0.6667, 0.7958, 0.3333, 0.7903, 0.3333, 0.7832, 0.3333, 0.7917, 0.3263, 0.8285, 0.6667, 0.8345, 0.6667, 0.8418, 0.6667, 0.8333, 0.6783, 0.8333, 0.3863, 0.8333, 0.322, 0.8333, 0.3217, 0.8418, 0.3333, 0.8542, 0.6132, 0.8542, 0.6753, 0.8542, 0.6782, 0.8457, 0.6667, 0.8608, 0.3333, 0.853, 0.3333, 0.8457, 0.3333, 0.8542, 0.3218, 0.89, 0.6667, 0.897, 0.6667, 0.9043, 0.6667, 0.8958, 0.6795, 0.8958, 0.3867, 0.8958, 0.3238, 0.8958, 0.3205, 0.9043, 0.3333, 0.9167, 0.6133, 0.9167, 0.6763, 0.9167, 0.6795, 0.9082, 0.6667, 0.9226, 0.3333, 0.9155, 0.3333, 0.9082, 0.3333, 0.9167, 0.3205, 0.9546, 0.6667, 0.9597, 0.6667, 0.9668, 0.6667, 0.9583, 0.6747, 0.9583, 0.3854, 0.9583, 0.3187, 0.9583, 0.3253, 0.9668, 0.3333, 0.9792, 0.6129, 0.9792, 0.6733, 0.9792, 0.6747, 0.9707, 0.6667, 0.9848, 0.3333, 0.9785, 0.3333, 0.9707, 0.3333, 0.9792, 0.3253, 0.8003, 0.6667, 0.7958, 0.6667, 0.7917, 0.6142, 0.7917, 0.6142, 0.8003, 0.6667, 0.7708, 0.3863, 0.7708, 0.3863, 0.7654, 0.3333, 0.7654, 0.3333, 0.7671, 0.3333, 0.8333, 0.3863, 0.8333, 0.3863, 0.8248, 0.3333, 0.8248, 0.3333, 0.8285, 0.3333, 0.8626, 0.3333, 0.8542, 0.3868, 0.8542, 0.3868, 0.8608, 0.3333, 0.8626, 0.3333, 0.8285, 0.6667, 0.8248, 0.6667, 0.8248, 0.6667, 0.8333, 0.6137, 0.8333, 0.6137, 0.8003, 0.3333, 0.7917, 0.3858, 0.7917, 0.3858, 0.7958, 0.3333, 0.8003, 0.3333, 0.8958, 0.3867, 0.8958, 0.3867, 0.8873, 0.3333, 0.8873, 0.3333, 0.89, 0.3333, 0.9252, 0.3333, 0.9167, 0.3867, 0.9167, 0.3867, 0.9226, 0.3333, 0.9252, 0.3333, 0.89, 0.6667, 0.8873, 0.6667, 0.8873, 0.6667, 0.8958, 0.6133, 0.8958, 0.6133, 0.9252, 0.6667, 0.9226, 0.6667, 0.9167, 0.6133, 0.9167, 0.6133, 0.9252, 0.6667, 0.9583, 0.3854, 0.9583, 0.3854, 0.9497, 0.3333, 0.9497, 0.3333, 0.9546, 0.3333, 0.9845, 0.3333, 0.9792, 0.3871, 0.9792, 0.3871, 0.9848, 0.3333, 0.9845, 0.3333, 0.9546, 0.6667, 0.9497, 0.6667, 0.9497, 0.6667, 0.9583, 0.6146, 0.9583, 0.6146, 0.9845, 0.6667, 0.9848, 0.6667, 0.9792, 0.6129, 0.9792, 0.6129, 0.9845, 0.6667, 0.7671, 0.6667, 0.7654, 0.6667, 0.7654, 0.6667, 0.7708, 0.6137, 0.7708, 0.6137, 0.7708, 0.5833, 0.7917, 0.5833, 0.7917, 0.6142, 0.7832, 0.6667, 0.7793, 0.6667, 0.7708, 0.6137, 0.7708, 0.5, 0.7708, 0.5833, 0.7655, 0.5833, 0.7656, 0.5, 0.7656, 0.5, 0.7655, 0.4167, 0.7708, 0.4167, 0.7708, 0.5, 0.7996, 0.5, 0.7998, 0.5833, 0.7917, 0.5833, 0.7917, 0.5, 0.7917, 0.5, 0.7917, 0.4167, 0.7998, 0.4167, 0.7996, 0.5, 0.8333, 0.5, 0.8333, 0.5833, 0.8252, 0.5833, 0.8254, 0.5, 0.8254, 0.5, 0.8252, 0.4167, 0.8333, 0.4167, 0.8333, 0.5, 0.8621, 0.5, 0.8623, 0.5833, 0.8542, 0.5833, 0.8542, 0.5, 0.8542, 0.5, 0.8542, 0.4167, 0.8623, 0.4167, 0.8621, 0.5, 0.8958, 0.5, 0.8958, 0.5833, 0.8877, 0.5833, 0.8879, 0.5, 0.8879, 0.5, 0.8877, 0.4167, 0.8958, 0.4167, 0.8958, 0.5, 0.9246, 0.5, 0.9248, 0.5833, 0.9167, 0.5833, 0.9167, 0.5, 0.9167, 0.5, 0.9167, 0.4167, 0.9248, 0.4167, 0.9246, 0.5, 0.9583, 0.5, 0.9583, 0.5833, 0.9502, 0.5833, 0.9504, 0.5, 0.9504, 0.5, 0.9502, 0.4167, 0.9583, 0.4167, 0.9583, 0.5, 0.9844, 0.5, 0.9845, 0.5833, 0.9792, 0.5833, 0.9792, 0.5, 0.9792, 0.5, 0.9792, 0.4167, 0.9845, 0.4167, 0.9844, 0.5, 0.7654, 0.6667, 0.7655, 0.5833, 0.7708, 0.5833, 0.7708, 0.6137, 0.7655, 0.4167, 0.7654, 0.3333, 0.7708, 0.3863, 0.7708, 0.4167, 0.7998, 0.5833, 0.8003, 0.6667, 0.7917, 0.6142, 0.7917, 0.5833, 0.8003, 0.3333, 0.7998, 0.4167, 0.7917, 0.4167, 0.7917, 0.3858, 0.8623, 0.5833, 0.8626, 0.6667, 0.8542, 0.6132, 0.8542, 0.5833, 0.8248, 0.6667, 0.8252, 0.5833, 0.8333, 0.5833, 0.8333, 0.6137, 0.8252, 0.4167, 0.8248, 0.3333, 0.8333, 0.3863, 0.8333, 0.4167, 0.8626, 0.3333, 0.8623, 0.4167, 0.8542, 0.4167, 0.8542, 0.3868, 0.9248, 0.5833, 0.9252, 0.6667, 0.9167, 0.6133, 0.9167, 0.5833, 0.8873, 0.6667, 0.8877, 0.5833, 0.8958, 0.5833, 0.8958, 0.6133, 0.8877, 0.4167, 0.8873, 0.3333, 0.8958, 0.3867, 0.8958, 0.4167, 0.9252, 0.3333, 0.9248, 0.4167, 0.9167, 0.4167, 0.9167, 0.3867, 0.9845, 0.5833, 0.9845, 0.6667, 0.9792, 0.6129, 0.9792, 0.5833, 0.9497, 0.6667, 0.9502, 0.5833, 0.9583, 0.5833, 0.9583, 0.6146, 0.9502, 0.4167, 0.9497, 0.3333, 0.9583, 0.3854, 0.9583, 0.4167, 0.9845, 0.3333, 0.9845, 0.4167, 0.9792, 0.4167, 0.9792, 0.3871, 0.8542, 0.5833, 0.8542, 0.5, 0.8542, 0.5, 0.8542, 0.5833])
me_torus.use_remesh_fix_poles = True
me_torus.use_remesh_preserve_attributes = False
me_torus.use_mirror_vertex_groups = False
me_torus.update()

# ---- objects
ob_torus = bpy.data.objects.new('Torus', me_torus)
ob_empty = bpy.data.objects.new('Empty', None)

# ---- transforms, parenting, visibility, modifiers, constraints
ob_torus.location = (0.0, 0.0, 0.0)
ob_torus.scale = (3.334, 3.334, 3.334)
ob_torus.lineart.crease_threshold = 0.0
_m = ob_torus.modifiers.new('Mirror', 'MIRROR')
_m.use_axis = (True, True, False)
ob_empty.location = (0.0, 0.0, 0.0)
ob_empty.empty_display_type = 'IMAGE'
ob_empty.empty_display_size = 5.0
ob_empty.use_empty_image_alpha = True
ob_empty.color = (1.0, 1.0, 1.0, 0.1242)
ob_empty.lineart.crease_threshold = 0.0

# ---- collection membership
scene.collection.objects.link(ob_torus)
scene.collection.objects.link(ob_empty)

# ---- scene / render settings (as saved in the file)
scene.frame_start = 1; scene.frame_end = 250; scene.frame_set(1)
scene.render.engine = 'BLENDER_EEVEE_NEXT'
scene.cycles.use_denoising = False
scene.cycles.samples = 128
scene.cycles.sampling_pattern = 'TABULATED_SOBOL'
scene.cycles.use_adaptive_sampling = False
scene.cycles.use_light_tree = False
scene.view_settings.view_transform = 'Filmic'
bpy.context.view_layer.update()

# ---- added for rendering (the .blend has no active camera and no usable light): camera, sun
cam_auto = bpy.data.cameras.new('AutoCamera')
cam_auto.lens = 50.0
cam_auto.sensor_width = 36.0
cam_auto.clip_end = 1000.0
ob_auto_camera = bpy.data.objects.new('AutoCamera', cam_auto)
scene.collection.objects.link(ob_auto_camera)
ob_auto_camera.location = (21.8104, -26.1725, 17.4483)
ob_auto_camera.rotation_euler = (1.09748, -7.21219e-08, 0.694738)
scene.camera = ob_auto_camera
light_auto_sun = bpy.data.lights.new('AutoSun', 'SUN')
light_auto_sun.energy = 3.0
light_auto_sun.angle = 0.0523599
ob_auto_sun = bpy.data.objects.new('AutoSun', light_auto_sun)
scene.collection.objects.link(ob_auto_sun)
ob_auto_sun.rotation_euler = (0.872665, 0.174533, 0.523599)
bpy.context.view_layer.update()
